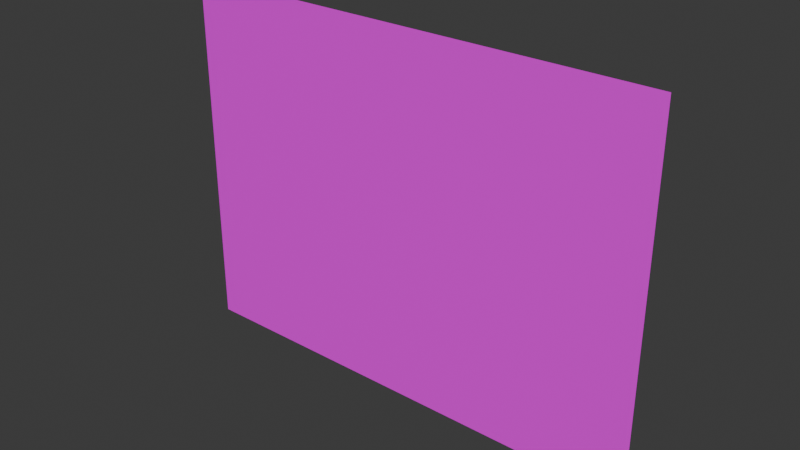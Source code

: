 # Source: backGround.blend  (saved by Blender 4.1.23; exported with 4.5.12 LTS)
import bpy
from mathutils import Matrix  # noqa: F401  (used for matrix-valued properties, if any)

bpy.ops.wm.read_factory_settings(use_empty=True)
scene = bpy.context.scene
scene.name = 'Scene'

# ---- collections
col_collection = bpy.data.collections.new('Collection'); scene.collection.children.link(col_collection)

# ---- images (referenced by path relative to the original .blend; pixels are not part of the script)
import os
ASSET_DIR = os.environ.get("B2B_ASSET_DIR", "")  # directory of the original .blend (textures are referenced by path, not embedded)
HERE = os.path.dirname(os.path.abspath(__file__))  # packed textures are extracted next to this script under _unpacked/

def load_image(name, relpath, width, height, colorspace="sRGB"):
    """Load a texture the original file referenced (path relative to the .blend, or extracted next to this script)."""
    p = next((c for c in (os.path.join(HERE, relpath), os.path.join(ASSET_DIR, relpath)) if relpath and os.path.exists(c)), "")
    if p:
        img = bpy.data.images.load(p, check_existing=True)
        img.name = name
    else:  # same state as the original file: an image datablock whose file is absent (Cycles renders it pink)
        img = bpy.data.images.new(name, width, height)
        img.source = "FILE"
        img.filepath = "//" + (relpath or name)
    img.colorspace_settings.name = colorspace
    return img
img_yozora800600_jpg = load_image('yozora800600.jpg', 'yozora800600.jpg', 1024, 1024, 'sRGB')

# ---- materials (node trees are filled in below, after node groups)
mat_001 = bpy.data.materials.new('マテリアル.001')
mat_001.use_transparent_shadow = False

# ---- material node trees
mat_001.use_nodes = True; mat_001.node_tree.nodes.clear()
_N = mat_001.node_tree.nodes; _L = mat_001.node_tree.links
n0 = _N.new('ShaderNodeBsdfPrincipled'); n0.name = 'プリンシプルBSDF'; n0.location = (10, 300)
n1 = _N.new('ShaderNodeOutputMaterial'); n1.name = 'マテリアル出力'; n1.location = (300, 300)
n2 = _N.new('ShaderNodeTexImage'); n2.name = '画像テクスチャ'; n2.location = (-280, 275)
n2.image = img_yozora800600_jpg
_L.new(n0.outputs[0], n1.inputs[0])
_L.new(n2.outputs[0], n0.inputs[0])
n1.is_active_output = True

# ---- world
world_world = bpy.data.worlds.new('World'); scene.world = world_world
world_world.use_nodes = True; world_world.node_tree.nodes.clear()
_N = world_world.node_tree.nodes; _L = world_world.node_tree.links
n0 = _N.new('ShaderNodeOutputWorld'); n0.name = 'World Output'; n0.location = (300, 300)
n1 = _N.new('ShaderNodeBackground'); n1.name = 'Background'; n1.location = (10, 300)
n1.inputs[0].default_value = (0.05088, 0.05088, 0.05088, 1.0)
_L.new(n1.outputs[0], n0.inputs[0])
n0.is_active_output = True
world_world.color = (0.05088, 0.05088, 0.05088)
world_world.use_sun_shadow = False
world_world.sun_shadow_jitter_overblur = 0.0

# ---- meshes
me_x = bpy.data.meshes.new('平面')
me_x.from_pydata([(-1.0, -1.0, 0.0), (1.0, -1.0, 0.0), (-1.0, 1.0, 0.0), (1.0, 1.0, 0.0)], [], [(0, 1, 3, 2)])
_uv = me_x.uv_layers.new(name='UVマップ')
_uv.uv.foreach_set('vector', [0.125, 1.0, 0.125, 2.98e-08, 0.875, 1.192e-07, 0.875, 1.0])
me_x.materials.append(mat_001)
me_x.update()

# ---- objects
ob_x = bpy.data.objects.new('平面', me_x)

# ---- transforms, parenting, visibility, modifiers, constraints
ob_x.location = (0.0, 0.0, 0.0)
ob_x.rotation_euler = (0.0, 1.571, 1.571)
ob_x.scale = (3.0, 4.0, 1.0)

# ---- collection membership
col_collection.objects.link(ob_x)

# ---- scene / render settings (as saved in the file)
scene.frame_start = 1; scene.frame_end = 250; scene.frame_set(1)
scene.render.engine = 'BLENDER_EEVEE_NEXT'
scene.cycles.sampling_pattern = 'TABULATED_SOBOL'
scene.eevee.ray_tracing_options.trace_max_roughness = 0.0
bpy.context.view_layer.update()

# ---- added for rendering (the .blend has no active camera and no usable light): camera, sun
cam_auto = bpy.data.cameras.new('AutoCamera')
cam_auto.lens = 50.0
cam_auto.sensor_width = 36.0
cam_auto.clip_end = 1000.0
ob_auto_camera = bpy.data.objects.new('AutoCamera', cam_auto)
scene.collection.objects.link(ob_auto_camera)
ob_auto_camera.location = (9.25225, -11.1027, 7.4018)
ob_auto_camera.rotation_euler = (1.09748, -7.21219e-08, 0.694738)
scene.camera = ob_auto_camera
light_auto_sun = bpy.data.lights.new('AutoSun', 'SUN')
light_auto_sun.energy = 3.0
light_auto_sun.angle = 0.0523599
ob_auto_sun = bpy.data.objects.new('AutoSun', light_auto_sun)
scene.collection.objects.link(ob_auto_sun)
ob_auto_sun.rotation_euler = (0.872665, 0.174533, 0.523599)
bpy.context.view_layer.update()
